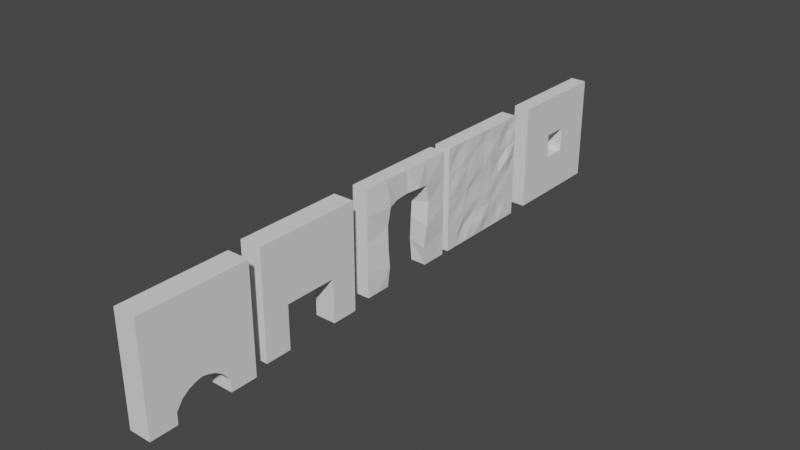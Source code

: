 # Source: Walls.blend  (saved by Blender 2.92.15; exported with 4.5.12 LTS)
import bpy
from mathutils import Matrix  # noqa: F401  (used for matrix-valued properties, if any)

bpy.ops.wm.read_factory_settings(use_empty=True)
scene = bpy.context.scene
scene.name = 'Scene'

# ---- collections
col_collection = bpy.data.collections.new('Collection'); scene.collection.children.link(col_collection)

# ---- world
world_world = bpy.data.worlds.new('World'); scene.world = world_world
world_world.use_nodes = True; world_world.node_tree.nodes.clear()
_N = world_world.node_tree.nodes; _L = world_world.node_tree.links
n0 = _N.new('ShaderNodeOutputWorld'); n0.name = 'World Output'; n0.location = (300, 300)
n1 = _N.new('ShaderNodeBackground'); n1.name = 'Background'; n1.location = (10, 300)
n1.inputs[0].default_value = (0.05088, 0.05088, 0.05088, 1.0)
_L.new(n1.outputs[0], n0.inputs[0])
n0.is_active_output = True
world_world.color = (0.05088, 0.05088, 0.05088)
world_world.use_sun_shadow = False
world_world.sun_shadow_jitter_overblur = 0.0

# ---- meshes
me_plane = bpy.data.meshes.new('Plane')
me_plane.from_pydata([(0.0, -1.0, 1.0), (0.0, -1.0, -1.0), (0.0, 1.0, 1.0), (0.0, 1.0, -1.0), (0.0, 0.5, -0.1818), (0.0, 0.5, -1.0), (0.0, -0.5, -1.0), (0.0, -0.5, -0.1818), (0.3957, -1.0, 1.0), (0.3957, -1.0, -1.0), (0.3957, 1.0, 1.0), (0.3957, 1.0, -1.0), (0.3957, 0.5, -0.1818), (0.3957, 0.5, -1.0), (0.3957, -0.5, -1.0), (0.3957, -0.5, -0.1818)], [], [(2, 3, 5, 4, 7, 6, 1, 0), (10, 8, 9, 14, 15, 12, 13, 11), (3, 11, 13, 5), (0, 8, 10, 2), (4, 12, 15, 7), (5, 13, 12, 4), (2, 10, 11, 3), (1, 9, 8, 0), (6, 14, 9, 1), (7, 15, 14, 6)])
_uv = me_plane.uv_layers.new(name='UVMap')
_uv.uv.foreach_set('vector', [0.0, 0.0, 0.0, 0.0, 0.0, 0.0, 0.0, 0.0, 0.0, 0.0, 0.0, 0.0, 0.0, 0.0, 0.0, 0.0, 0.0, 0.0, 0.0, 0.0, 0.0, 0.0, 0.0, 0.0, 0.0, 0.0, 0.0, 0.0, 0.0, 0.0, 0.0, 0.0, 0.0, 0.0, 0.0, 0.0, 0.0, 0.0, 0.0, 0.0, 0.0, 0.0, 0.0, 0.0, 0.0, 0.0, 0.0, 0.0, 0.0, 0.0, 0.0, 0.0, 0.0, 0.0, 0.0, 0.0, 0.0, 0.0, 0.0, 0.0, 0.0, 0.0, 0.0, 0.0, 0.0, 0.0, 0.0, 0.0, 0.0, 0.0, 0.0, 0.0, 0.0, 0.0, 0.0, 0.0, 0.0, 0.0, 0.0, 0.0, 0.0, 0.0, 0.0, 0.0, 0.0, 0.0, 0.0, 0.0, 0.0, 0.0, 0.0, 0.0, 0.0, 0.0, 0.0, 0.0])
me_plane.use_remesh_fix_poles = True
me_plane.use_remesh_preserve_attributes = False
me_plane.use_mirror_vertex_groups = False
me_plane.update()
me_plane_001 = bpy.data.meshes.new('Plane.001')
me_plane_001.from_pydata([(0.0, -1.0, 1.0), (0.0, -1.0, -1.0), (0.0, 1.0, 1.0), (0.0, 1.0, -1.0), (0.0, 0.5, -0.7846), (0.0, 0.5, -1.0), (0.0, -0.5, -1.0), (0.0, -0.5, -0.7846), (0.0, 0.0, -0.4475), (0.0, -0.25, -0.5254), (0.0, 0.25, -0.5254), (0.0, -0.375, -0.6137), (0.0, 0.125, -0.4739), (0.0, -0.125, -0.4739), (0.0, 0.375, -0.6137), (0.4203, -1.0, 1.0), (0.4203, -1.0, -1.0), (0.4203, 1.0, 1.0), (0.4203, 1.0, -1.0), (0.4203, 0.5, -0.7846), (0.4203, 0.5, -1.0), (0.4203, -0.5, -1.0), (0.4203, -0.5, -0.7846), (0.4203, 0.0, -0.4475), (0.4203, -0.25, -0.5254), (0.4203, 0.25, -0.5254), (0.4203, -0.375, -0.6137), (0.4203, 0.125, -0.4739), (0.4203, -0.125, -0.4739), (0.4203, 0.375, -0.6137)], [], [(2, 3, 5, 4, 14, 10, 12, 8, 13, 9, 11, 7, 6, 1, 0), (17, 15, 16, 21, 22, 26, 24, 28, 23, 27, 25, 29, 19, 20, 18), (6, 21, 16, 1), (4, 19, 29, 14), (11, 26, 22, 7), (0, 15, 17, 2), (12, 27, 23, 8), (1, 16, 15, 0), (13, 28, 24, 9), (3, 18, 20, 5), (14, 29, 25, 10), (2, 17, 18, 3), (9, 24, 26, 11), (7, 22, 21, 6), (10, 25, 27, 12), (5, 20, 19, 4), (8, 23, 28, 13)])
_uv = me_plane_001.uv_layers.new(name='UVMap')
_uv.uv.foreach_set('vector', [0.0, 0.0, 0.0, 0.0, 0.0, 0.0, 0.0, 0.0, 0.0, 0.0, 0.0, 0.0, 0.0, 0.0, 0.0, 0.0, 0.0, 0.0, 0.0, 0.0, 0.0, 0.0, 0.0, 0.0, 0.0, 0.0, 0.0, 0.0, 0.0, 0.0, 0.0, 0.0, 0.0, 0.0, 0.0, 0.0, 0.0, 0.0, 0.0, 0.0, 0.0, 0.0, 0.0, 0.0, 0.0, 0.0, 0.0, 0.0, 0.0, 0.0, 0.0, 0.0, 0.0, 0.0, 0.0, 0.0, 0.0, 0.0, 0.0, 0.0, 0.0, 0.0, 0.0, 0.0, 0.0, 0.0, 0.0, 0.0, 0.0, 0.0, 0.0, 0.0, 0.0, 0.0, 0.0, 0.0, 0.0, 0.0, 0.0, 0.0, 0.0, 0.0, 0.0, 0.0, 0.0, 0.0, 0.0, 0.0, 0.0, 0.0, 0.0, 0.0, 0.0, 0.0, 0.0, 0.0, 0.0, 0.0, 0.0, 0.0, 0.0, 0.0, 0.0, 0.0, 0.0, 0.0, 0.0, 0.0, 0.0, 0.0, 0.0, 0.0, 0.0, 0.0, 0.0, 0.0, 0.0, 0.0, 0.0, 0.0, 0.0, 0.0, 0.0, 0.0, 0.0, 0.0, 0.0, 0.0, 0.0, 0.0, 0.0, 0.0, 0.0, 0.0, 0.0, 0.0, 0.0, 0.0, 0.0, 0.0, 0.0, 0.0, 0.0, 0.0, 0.0, 0.0, 0.0, 0.0, 0.0, 0.0, 0.0, 0.0, 0.0, 0.0, 0.0, 0.0, 0.0, 0.0, 0.0, 0.0, 0.0, 0.0, 0.0, 0.0, 0.0, 0.0, 0.0, 0.0, 0.0, 0.0, 0.0, 0.0, 0.0, 0.0, 0.0, 0.0, 0.0, 0.0, 0.0, 0.0])
me_plane_001.use_remesh_fix_poles = True
me_plane_001.use_remesh_preserve_attributes = False
me_plane_001.use_mirror_vertex_groups = False
me_plane_001.update()
me_plane_002 = bpy.data.meshes.new('Plane.002')
me_plane_002.from_pydata([(0.0, -1.0, 1.0), (0.0, -1.0, -1.0), (0.0, 1.0, 1.0), (0.0, 1.0, -1.0), (-0.03758, 0.5, 0.5455), (0.0, 0.5, -1.0), (0.0, -0.5, -1.0), (-0.03345, -0.5, 0.5455), (0.302, -1.0, 1.0), (0.302, -1.0, -1.0), (0.302, 1.0, 1.0), (0.302, 1.0, -1.0), (0.3275, 0.5, 0.5455), (0.302, 0.5, -1.0), (0.302, -0.5, -1.0), (0.3496, -0.4716, 0.5089), (0.302, 0.0, 1.0), (0.302, -1.0, 0.0), (0.302, 0.75, -1.0), (0.302, 1.0, 0.0), (0.3394, -0.5238, -0.2272), (0.3375, 0.5, -0.2272), (0.302, -0.75, -1.0), (0.302, 0.0, 0.5698), (0.302, -0.5, 1.0), (0.302, -1.0, -0.5), (0.302, 0.875, -1.0), (0.302, 1.0, 0.5), (0.3092, -0.5, 0.1592), (0.3109, 0.4611, -0.6567), (0.302, -0.625, -1.0), (0.302, -0.25, 0.5455), (0.302, 0.5, 1.0), (0.302, -1.0, 0.5), (0.302, 0.625, -1.0), (0.302, 1.0, -0.5), (0.3473, -0.5, -0.6136), (0.302, 0.579, 0.2164), (0.302, -0.875, -1.0), (0.3532, 0.2634, 0.583), (0.0, 0.0, 1.0), (0.0, -1.0, 0.0), (0.0, 0.75, -1.0), (0.0, 1.0, 0.0), (-0.05108, -0.5, -0.2272), (-0.01804, 0.5, -0.143), (0.0, -0.75, -1.0), (0.0, 0.0, 0.5455), (0.0, -0.5, 1.0), (0.0, -1.0, -0.5), (0.0, 0.875, -1.0), (0.0, 1.0, 0.5), (0.0, -0.5, 0.1592), (-0.03607, 0.5, -0.5864), (0.0, -0.625, -1.0), (0.0, -0.25, 0.5257), (0.0, 0.5, 1.0), (0.0, -1.0, 0.5), (0.0, 0.625, -1.0), (0.0, 1.0, -0.5), (0.0, -0.5505, -0.646), (0.0, 0.5, 0.1592), (0.0, -0.875, -1.0), (0.0, 0.25, 0.5757)], [], [(57, 7, 52), (15, 31, 24), (23, 55, 47), (12, 4, 61), (35, 11, 3), (33, 8, 0), (38, 9, 1), (36, 14, 6), (34, 13, 5), (32, 10, 2), (27, 10, 12), (10, 32, 12), (16, 24, 31), (24, 8, 15), (39, 32, 16), (12, 32, 39), (11, 35, 26), (35, 19, 21), (26, 35, 18), (33, 17, 28), (17, 25, 20), (20, 25, 36), (19, 27, 37), (35, 21, 29), (34, 18, 29), (18, 35, 29), (21, 19, 37), (8, 33, 15), (25, 9, 38), (22, 30, 36), (30, 14, 36), (25, 38, 22), (29, 13, 34), (12, 37, 27), (17, 20, 28), (25, 22, 36), (28, 15, 33), (23, 39, 16), (16, 31, 23), (56, 2, 4), (2, 51, 4), (43, 59, 45), (59, 3, 50), (61, 51, 43), (4, 51, 61), (0, 48, 7), (48, 40, 55), (0, 7, 57), (50, 42, 59), (42, 58, 53), (42, 53, 59), (7, 48, 55), (58, 5, 53), (45, 61, 43), (45, 59, 53), (40, 56, 63), (1, 49, 62), (49, 41, 44), (62, 49, 46), (63, 47, 40), (47, 55, 40), (56, 4, 63), (41, 57, 52), (49, 44, 60), (54, 46, 60), (46, 49, 60), (44, 41, 52), (60, 6, 54), (63, 4, 12), (12, 39, 63), (39, 23, 47), (63, 39, 47), (31, 15, 55), (15, 7, 55), (23, 31, 55), (53, 5, 13), (29, 21, 53), (21, 37, 45), (53, 21, 45), (53, 13, 29), (61, 45, 37), (37, 12, 61), (51, 2, 10), (27, 19, 43), (19, 35, 43), (51, 10, 27), (3, 59, 35), (59, 43, 35), (43, 51, 27), (49, 1, 9), (25, 17, 41), (17, 33, 41), (49, 9, 25), (0, 57, 33), (57, 41, 33), (41, 49, 25), (54, 6, 14), (30, 22, 46), (22, 38, 46), (54, 14, 30), (1, 62, 38), (62, 46, 38), (46, 54, 30), (52, 7, 15), (28, 20, 44), (20, 36, 44), (52, 15, 28), (6, 60, 36), (60, 44, 36), (44, 52, 28), (50, 3, 11), (26, 18, 42), (18, 34, 42), (50, 11, 26), (5, 58, 34), (58, 42, 34), (42, 50, 26), (48, 0, 8), (24, 16, 40), (16, 32, 40), (48, 8, 24), (2, 56, 32), (56, 40, 32), (40, 48, 24)])
_uv = me_plane_002.uv_layers.new(name='UVMap')
_uv.uv.foreach_set('vector', [0.0, 0.0, 0.0, 0.0, 0.0, 0.0, 0.0, 0.0, 0.0, 0.0, 0.0, 0.0, 0.0, 0.0, 0.0, 0.0, 0.0, 0.0, 0.0, 0.0, 0.0, 0.0, 0.0, 0.0, 0.0, 0.0, 0.0, 0.0, 0.0, 0.0, 0.0, 0.0, 0.0, 0.0, 0.0, 0.0, 0.0, 0.0, 0.0, 0.0, 0.0, 0.0, 0.0, 0.0, 0.0, 0.0, 0.0, 0.0, 0.0, 0.0, 0.0, 0.0, 0.0, 0.0, 0.0, 0.0, 0.0, 0.0, 0.0, 0.0, 0.0, 0.0, 0.0, 0.0, 0.0, 0.0, 0.0, 0.0, 0.0, 0.0, 0.0, 0.0, 0.0, 0.0, 0.0, 0.0, 0.0, 0.0, 0.0, 0.0, 0.0, 0.0, 0.0, 0.0, 0.0, 0.0, 0.0, 0.0, 0.0, 0.0, 0.0, 0.0, 0.0, 0.0, 0.0, 0.0, 0.0, 0.0, 0.0, 0.0, 0.0, 0.0, 0.0, 0.0, 0.0, 0.0, 0.0, 0.0, 0.0, 0.0, 0.0, 0.0, 0.0, 0.0, 0.0, 0.0, 0.0, 0.0, 0.0, 0.0, 0.0, 0.0, 0.0, 0.0, 0.0, 0.0, 0.0, 0.0, 0.0, 0.0, 0.0, 0.0, 0.0, 0.0, 0.0, 0.0, 0.0, 0.0, 0.0, 0.0, 0.0, 0.0, 0.0, 0.0, 0.0, 0.0, 0.0, 0.0, 0.0, 0.0, 0.0, 0.0, 0.0, 0.0, 0.0, 0.0, 0.0, 0.0, 0.0, 0.0, 0.0, 0.0, 0.0, 0.0, 0.0, 0.0, 0.0, 0.0, 0.0, 0.0, 0.0, 0.0, 0.0, 0.0, 0.0, 0.0, 0.0, 0.0, 0.0, 0.0, 0.0, 0.0, 0.0, 0.0, 0.0, 0.0, 0.0, 0.0, 0.0, 0.0, 0.0, 0.0, 0.0, 0.0, 0.0, 0.0, 0.0, 0.0, 0.0, 0.0, 0.0, 0.0, 0.0, 0.0, 0.0, 0.0, 0.0, 0.0, 0.0, 0.0, 0.0, 0.0, 0.0, 0.0, 0.0, 0.0, 0.0, 0.0, 0.0, 0.0, 0.0, 0.0, 0.0, 0.0, 0.0, 0.0, 0.0, 0.0, 0.0, 0.0, 0.0, 0.0, 0.0, 0.0, 0.0, 0.0, 0.0, 0.0, 0.0, 0.0, 0.0, 0.0, 0.0, 0.0, 0.0, 0.0, 0.0, 0.0, 0.0, 0.0, 0.0, 0.0, 0.0, 0.0, 0.0, 0.0, 0.0, 0.0, 0.0, 0.0, 0.0, 0.0, 0.0, 0.0, 0.0, 0.0, 0.0, 0.0, 0.0, 0.0, 0.0, 0.0, 0.0, 0.0, 0.0, 0.0, 0.0, 0.0, 0.0, 0.0, 0.0, 0.0, 0.0, 0.0, 0.0, 0.0, 0.0, 0.0, 0.0, 0.0, 0.0, 0.0, 0.0, 0.0, 0.0, 0.0, 0.0, 0.0, 0.0, 0.0, 0.0, 0.0, 0.0, 0.0, 0.0, 0.0, 0.0, 0.0, 0.0, 0.0, 0.0, 0.0, 0.0, 0.0, 0.0, 0.0, 0.0, 0.0, 0.0, 0.0, 0.0, 0.0, 0.0, 0.0, 0.0, 0.0, 0.0, 0.0, 0.0, 0.0, 0.0, 0.0, 0.0, 0.0, 0.0, 0.0, 0.0, 0.0, 0.0, 0.0, 0.0, 0.0, 0.0, 0.0, 0.0, 0.0, 0.0, 0.0, 0.0, 0.0, 0.0, 0.0, 0.0, 0.0, 0.0, 0.0, 0.0, 0.0, 0.0, 0.0, 0.0, 0.0, 0.0, 0.0, 0.0, 0.0, 0.0, 0.0, 0.0, 0.0, 0.0, 0.0, 0.0, 0.0, 0.0, 0.0, 0.0, 0.0, 0.0, 0.0, 0.0, 0.0, 0.0, 0.0, 0.0, 0.0, 0.0, 0.0, 0.0, 0.0, 0.0, 0.0, 0.0, 0.0, 0.0, 0.0, 0.0, 0.0, 0.0, 0.0, 0.0, 0.0, 0.0, 0.0, 0.0, 0.0, 0.0, 0.0, 0.0, 0.0, 0.0, 0.0, 0.0, 0.0, 0.0, 0.0, 0.0, 0.0, 0.0, 0.0, 0.0, 0.0, 0.0, 0.0, 0.0, 0.0, 0.0, 0.0, 0.0, 0.0, 0.0, 0.0, 0.0, 0.0, 0.0, 0.0, 0.0, 0.0, 0.0, 0.0, 0.0, 0.0, 0.0, 0.0, 0.0, 0.0, 0.0, 0.0, 0.0, 0.0, 0.0, 0.0, 0.0, 0.0, 0.0, 0.0, 0.0, 0.0, 0.0, 0.0, 0.0, 0.0, 0.0, 0.0, 0.0, 0.0, 0.0, 0.0, 0.0, 0.0, 0.0, 0.0, 0.0, 0.0, 0.0, 0.0, 0.0, 0.0, 0.0, 0.0, 0.0, 0.0, 0.0, 0.0, 0.0, 0.0, 0.0, 0.0, 0.0, 0.0, 0.0, 0.0, 0.0, 0.0, 0.0, 0.0, 0.0, 0.0, 0.0, 0.0, 0.0, 0.0, 0.0, 0.0, 0.0, 0.0, 0.0, 0.0, 0.0, 0.0, 0.0, 0.0, 0.0, 0.0, 0.0, 0.0, 0.0, 0.0, 0.0, 0.0, 0.0, 0.0, 0.0, 0.0, 0.0, 0.0, 0.0, 0.0, 0.0, 0.0, 0.0, 0.0, 0.0, 0.0, 0.0, 0.0, 0.0, 0.0, 0.0, 0.0, 0.0, 0.0, 0.0, 0.0, 0.0, 0.0, 0.0, 0.0, 0.0, 0.0, 0.0, 0.0, 0.0, 0.0, 0.0, 0.0, 0.0, 0.0, 0.0, 0.0, 0.0, 0.0, 0.0, 0.0, 0.0, 0.0, 0.0, 0.0, 0.0, 0.0, 0.0, 0.0, 0.0, 0.0, 0.0, 0.0, 0.0, 0.0, 0.0, 0.0, 0.0, 0.0, 0.0, 0.0, 0.0, 0.0, 0.0, 0.0, 0.0, 0.0, 0.0, 0.0, 0.0, 0.0, 0.0, 0.0, 0.0, 0.0, 0.0, 0.0, 0.0, 0.0, 0.0, 0.0, 0.0, 0.0, 0.0, 0.0, 0.0, 0.0, 0.0, 0.0, 0.0, 0.0, 0.0, 0.0, 0.0, 0.0, 0.0, 0.0, 0.0, 0.0, 0.0, 0.0, 0.0, 0.0, 0.0, 0.0, 0.0, 0.0, 0.0, 0.0, 0.0, 0.0, 0.0, 0.0, 0.0, 0.0, 0.0, 0.0, 0.0, 0.0, 0.0, 0.0, 0.0, 0.0, 0.0, 0.0, 0.0, 0.0, 0.0, 0.0, 0.0, 0.0, 0.0, 0.0, 0.0, 0.0, 0.0, 0.0, 0.0, 0.0, 0.0, 0.0, 0.0, 0.0, 0.0, 0.0, 0.0, 0.0, 0.0, 0.0, 0.0, 0.0, 0.0, 0.0, 0.0, 0.0, 0.0, 0.0, 0.0, 0.0, 0.0, 0.0, 0.0, 0.0, 0.0, 0.0, 0.0, 0.0, 0.0, 0.0, 0.0, 0.0, 0.0, 0.0, 0.0, 0.0, 0.0, 0.0, 0.0, 0.0, 0.0, 0.0, 0.0, 0.0, 0.0, 0.0, 0.0, 0.0, 0.0, 0.0, 0.0, 0.0, 0.0, 0.0, 0.0, 0.0, 0.0, 0.0, 0.0, 0.0, 0.0, 0.0, 0.0, 0.0, 0.0, 0.0, 0.0, 0.0, 0.0, 0.0, 0.0, 0.0, 0.0, 0.0, 0.0, 0.0, 0.0, 0.0, 0.0, 0.0, 0.0, 0.0])
me_plane_002.use_remesh_fix_poles = True
me_plane_002.use_remesh_preserve_attributes = False
me_plane_002.use_mirror_vertex_groups = False
me_plane_002.update()
me_plane_003 = bpy.data.meshes.new('Plane.003')
me_plane_003.from_pydata([(-0.006458, 0.9996, -0.9994), (-0.006458, 0.9996, 1.001), (-0.006458, -1.0, -0.9994), (-0.006458, -1.0, 1.001), (0.302, -1.0, 1.0), (0.302, -1.0, -1.0), (0.302, 1.0, 1.0), (0.302, 1.0, -1.0), (0.302, 0.0, 1.0), (0.302, -1.0, 0.0), (0.302, 0.0, -1.0), (0.302, 1.0, 0.0), (0.2943, -0.007342, 0.02178), (0.302, -0.5, 1.0), (0.302, -1.0, -0.5), (0.302, -0.5, -1.0), (0.302, 1.0, 0.5), (0.302, 0.5, 1.0), (0.302, -1.0, 0.5), (0.302, 0.5, -1.0), (0.302, 1.0, -0.5), (0.302, 0.5, 0.0), (0.302, -0.4998, 0.02661), (0.302, 0.0283, 0.4591), (0.302, 0.04667, -0.4905), (0.302, -0.5303, -0.4904), (0.3013, -0.4562, 0.5), (0.302, 0.5, 0.5), (0.302, 0.491, -0.4428), (0.302, -0.75, 1.0), (0.302, -1.0, -0.75), (0.302, -0.75, -1.0), (0.302, 1.0, 0.75), (0.302, 0.25, 1.0), (0.302, -1.0, 0.25), (0.302, 0.25, -1.0), (0.302, 1.0, -0.25), (0.2962, 0.7707, -0.0463), (0.286, -0.3417, 0.02235), (0.2875, 0.02681, 0.7917), (0.302, 0.0, -0.25), (0.302, -0.25, 1.0), (0.302, -1.0, -0.25), (0.302, -0.25, -1.0), (0.302, 1.0, 0.25), (0.302, 0.75, 1.0), (0.302, -1.0, 0.75), (0.302, 0.75, -1.0), (0.302, 1.0, -0.75), (0.302, 0.2361, -0.02672), (0.302, -0.687, -0.02266), (0.302, 0.0, 0.25), (0.3323, 0.0, -0.75), (0.286, -0.25, -0.5), (0.302, -0.7911, -0.521), (0.302, -0.5, -0.2554), (0.2689, -0.519, -0.7053), (0.3103, -0.25, 0.5), (0.302, -0.7125, 0.5217), (0.3103, -0.5, 0.6844), (0.302, -0.5, 0.25), (0.302, 0.7665, 0.4601), (0.3138, 0.2402, 0.54), (0.302, 0.5301, 0.7839), (0.286, 0.5023, 0.2192), (0.302, 0.719, -0.5248), (0.302, 0.25, -0.5), (0.291, 0.5, -0.25), (0.286, 0.511, -0.7444), (0.302, 0.2849, -0.7232), (0.3103, 0.2662, -0.2375), (0.302, 0.7604, -0.273), (0.3047, 0.25, 0.25), (0.302, 0.25, 0.75), (0.2741, 0.75, 0.75), (0.3199, -0.7766, 0.2293), (0.2848, -0.7757, 0.7713), (0.302, -0.25, 0.75), (0.302, -0.721, -0.7564), (0.2906, -0.75, -0.25), (0.302, -0.2138, -0.2729), (0.302, -0.2762, -0.7359), (0.3126, -0.2043, 0.2914), (0.343, 0.75, 0.25), (0.302, 0.7394, -0.7133), (-0.006458, -0.0003859, 1.001), (-0.006458, -1.0, 0.0005817), (-0.006458, -0.0003859, -0.9994), (-0.006458, 0.9996, 0.0005817), (-0.01411, -0.007728, 0.02236), (-0.006458, -0.5004, 1.001), (-0.006458, -1.0, -0.4994), (-0.006458, -0.5004, -0.9994), (-0.006458, 0.9996, 0.5006), (-0.006458, 0.4996, 1.001), (-0.006458, -1.0, 0.5006), (-0.006458, 0.4996, -0.9994), (-0.006458, 0.9996, -0.4994), (-0.006458, 0.4996, 0.0005817), (-0.006458, -0.5002, 0.02719), (-0.006458, 0.02791, 0.4597), (-0.006458, 0.04628, -0.4899), (-0.006458, -0.5307, -0.4898), (-0.00714, -0.4565, 0.5006), (-0.006458, 0.4996, 0.5006), (-0.006458, 0.4907, -0.4422), (-0.006458, -0.7504, 1.001), (-0.006458, -1.0, -0.7494), (-0.006458, -0.7504, -0.9994), (-0.006458, 0.9996, 0.7506), (-0.006458, 0.2496, 1.001), (-0.006458, -1.0, 0.2506), (-0.006458, 0.2496, -0.9994), (-0.006458, 0.9996, -0.2494), (-0.04931, 0.7704, -0.04572), (-0.02248, -0.3421, 0.02294), (-0.0209, 0.02643, 0.7923), (-0.006458, -0.0003859, -0.2494), (-0.006458, -0.2504, 1.001), (-0.006458, -1.0, -0.2494), (-0.006458, -0.2504, -0.9994), (-0.006458, 0.9996, 0.2506), (-0.006458, 0.7496, 1.001), (-0.006458, -1.0, 0.7506), (-0.006458, 0.7496, -0.9994), (-0.006458, 0.9996, -0.7494), (-0.006458, 0.2357, -0.02614), (-0.006458, -0.6873, -0.02208), (-0.006458, -0.0003859, 0.2506), (0.02388, -0.0003859, -0.7494), (-0.02248, -0.2504, -0.4994), (-0.006458, -0.7915, -0.5204), (-0.006458, -0.5004, -0.2548), (-0.03959, -0.5194, -0.7047), (0.00184, -0.2504, 0.5006), (-0.006458, -0.7128, 0.5223), (0.00184, -0.5004, 0.685), (-0.006458, -0.5004, 0.2506), (-0.006458, 0.7661, 0.4606), (0.005359, 0.2398, 0.5406), (-0.006458, 0.5297, 0.7845), (-0.0224, 0.5019, 0.2198), (-0.006458, 0.8162, -0.4748), (-0.006458, 0.2496, -0.4994), (-0.01748, 0.4996, -0.2494), (-0.02248, 0.5106, -0.7438), (-0.006458, 0.2845, -0.7227), (0.00184, 0.2658, -0.2369), (-0.006458, 0.76, -0.2724), (-0.003785, 0.2496, 0.2506), (-0.006458, 0.2496, 0.7506), (-0.03432, 0.7496, 0.7506), (0.0115, -0.777, 0.2299), (-0.02369, -0.7761, 0.7719), (-0.006458, -0.2504, 0.7506), (-0.006458, -0.7214, -0.7559), (-0.01782, -0.7504, -0.2494), (-0.006458, -0.2142, -0.2723), (-0.006458, -0.2766, -0.7354), (0.004149, -0.2047, 0.292), (-0.006458, 0.7496, 0.2506), (-0.006458, 0.739, -0.7127)], [], [(47, 48, 84), (130, 157, 117), (151, 122, 1), (129, 101, 143), (86, 111, 152), (127, 152, 137), (37, 44, 83), (38, 51, 82), (43, 52, 81), (53, 40, 80), (54, 55, 79), (31, 56, 78), (57, 39, 77), (58, 59, 76), (50, 60, 75), (61, 32, 74), (62, 63, 73), (49, 64, 72), (65, 36, 71), (66, 67, 70), (35, 68, 69), (69, 28, 66), (52, 66, 24), (10, 69, 52), (70, 21, 49), (40, 49, 12), (24, 70, 40), (71, 11, 37), (67, 37, 21), (28, 71, 67), (72, 27, 62), (51, 62, 23), (12, 72, 51), (73, 17, 33), (39, 33, 8), (23, 73, 39), (74, 6, 45), (63, 45, 17), (27, 74, 63), (75, 26, 58), (34, 58, 18), (9, 75, 34), (76, 13, 29), (46, 29, 4), (18, 76, 46), (77, 8, 41), (59, 41, 13), (26, 77, 59), (78, 25, 54), (30, 54, 14), (5, 78, 30), (79, 22, 50), (42, 50, 9), (14, 79, 42), (80, 12, 38), (55, 38, 22), (25, 80, 55), (81, 24, 53), (56, 53, 25), (15, 81, 56), (82, 23, 57), (60, 57, 26), (22, 82, 60), (83, 16, 61), (64, 61, 27), (21, 83, 64), (84, 20, 65), (68, 65, 28), (19, 84, 68), (47, 7, 48), (146, 143, 105), (143, 147, 144), (126, 149, 141), (139, 150, 140), (142, 148, 113), (108, 155, 133), (131, 156, 132), (120, 158, 129), (111, 95, 135), (144, 98, 114), (101, 117, 147), (117, 89, 126), (148, 114, 88), (104, 140, 151), (140, 94, 122), (100, 116, 150), (105, 144, 148), (149, 139, 104), (134, 154, 116), (114, 160, 121), (124, 161, 125), (115, 159, 128), (147, 126, 98), (87, 129, 146), (128, 100, 139), (153, 106, 90), (152, 135, 103), (150, 110, 94), (89, 128, 149), (116, 85, 110), (112, 146, 145), (138, 151, 109), (135, 153, 136), (37, 11, 44), (38, 12, 51), (43, 10, 52), (53, 24, 40), (54, 25, 55), (31, 15, 56), (57, 23, 39), (58, 26, 59), (50, 22, 60), (61, 16, 32), (62, 27, 63), (49, 21, 64), (65, 20, 36), (66, 28, 67), (35, 19, 68), (69, 68, 28), (52, 69, 66), (10, 35, 69), (70, 67, 21), (40, 70, 49), (24, 66, 70), (71, 36, 11), (67, 71, 37), (28, 65, 71), (72, 64, 27), (51, 72, 62), (12, 49, 72), (73, 63, 17), (39, 73, 33), (23, 62, 73), (74, 32, 6), (63, 74, 45), (27, 61, 74), (75, 60, 26), (34, 75, 58), (9, 50, 75), (76, 59, 13), (46, 76, 29), (18, 58, 76), (77, 39, 8), (59, 77, 41), (26, 57, 77), (78, 56, 25), (30, 78, 54), (5, 31, 78), (79, 55, 22), (42, 79, 50), (14, 54, 79), (80, 40, 12), (55, 80, 38), (25, 53, 80), (81, 52, 24), (56, 81, 53), (15, 43, 81), (82, 51, 23), (60, 82, 57), (22, 38, 82), (83, 44, 16), (64, 83, 61), (21, 37, 83), (84, 48, 20), (68, 84, 65), (19, 47, 84), (123, 3, 106), (95, 123, 153), (154, 118, 85), (136, 90, 118), (103, 136, 154), (155, 131, 102), (107, 91, 131), (2, 107, 155), (156, 127, 99), (119, 86, 127), (91, 119, 156), (157, 115, 89), (132, 99, 115), (102, 132, 157), (158, 130, 101), (133, 102, 130), (92, 133, 158), (159, 134, 100), (137, 103, 134), (99, 137, 159), (160, 138, 93), (141, 104, 138), (98, 141, 160), (161, 142, 97), (145, 105, 142), (96, 145, 161), (124, 125, 0), (114, 121, 88), (115, 128, 89), (120, 129, 87), (130, 117, 101), (131, 132, 102), (108, 133, 92), (134, 116, 100), (135, 136, 103), (127, 137, 99), (138, 109, 93), (139, 140, 104), (126, 141, 98), (142, 113, 97), (143, 144, 105), (112, 145, 96), (146, 105, 145), (129, 143, 146), (87, 146, 112), (147, 98, 144), (117, 126, 147), (101, 147, 143), (148, 88, 113), (144, 114, 148), (105, 148, 142), (149, 104, 141), (128, 139, 149), (89, 149, 126), (150, 94, 140), (116, 110, 150), (100, 150, 139), (151, 1, 109), (140, 122, 151), (104, 151, 138), (152, 103, 137), (111, 135, 152), (86, 152, 127), (153, 90, 136), (123, 106, 153), (95, 153, 135), (154, 85, 116), (136, 118, 154), (103, 154, 134), (155, 102, 133), (107, 131, 155), (2, 155, 108), (156, 99, 132), (119, 127, 156), (91, 156, 131), (157, 89, 117), (132, 115, 157), (102, 157, 130), (158, 101, 129), (133, 130, 158), (92, 158, 120), (159, 100, 128), (137, 134, 159), (99, 159, 115), (160, 93, 121), (141, 138, 160), (98, 160, 114), (161, 97, 125), (145, 142, 161), (96, 161, 124), (43, 120, 87, 10), (15, 92, 120, 43), (14, 91, 107, 30), (11, 88, 121, 44), (44, 121, 93, 16), (31, 108, 92, 15), (6, 1, 122, 45), (45, 122, 94, 17), (16, 93, 109, 32), (4, 3, 123, 46), (46, 123, 95, 18), (17, 94, 110, 33), (33, 110, 85, 8), (47, 124, 0, 7), (19, 96, 124, 47), (18, 95, 111, 34), (34, 111, 86, 9), (7, 0, 125, 48), (48, 125, 97, 20), (35, 112, 96, 19), (10, 87, 112, 35), (20, 97, 113, 36), (36, 113, 88, 11), (29, 106, 3, 4), (30, 107, 2, 5), (5, 2, 108, 31), (32, 109, 1, 6), (8, 85, 118, 41), (41, 118, 90, 13), (9, 86, 119, 42), (42, 119, 91, 14), (13, 90, 106, 29)])
_uv = me_plane_003.uv_layers.new(name='UVMap')
_uv.uv.foreach_set('vector', [0.0, 0.0, 0.0, 0.0, 0.0, 0.0, 0.0, 0.0, 0.0, 0.0, 0.0, 0.0, 0.0, 0.0, 0.0, 0.0, 0.0, 0.0, 0.0, 0.0, 0.0, 0.0, 0.0, 0.0, 0.0, 0.0, 0.0, 0.0, 0.0, 0.0, 0.0, 0.0, 0.0, 0.0, 0.0, 0.0, 0.0, 0.0, 0.0, 0.0, 0.0, 0.0, 0.0, 0.0, 0.0, 0.0, 0.0, 0.0, 0.0, 0.0, 0.0, 0.0, 0.0, 0.0, 0.0, 0.0, 0.0, 0.0, 0.0, 0.0, 0.0, 0.0, 0.0, 0.0, 0.0, 0.0, 0.0, 0.0, 0.0, 0.0, 0.0, 0.0, 0.0, 0.0, 0.0, 0.0, 0.0, 0.0, 0.0, 0.0, 0.0, 0.0, 0.0, 0.0, 0.0, 0.0, 0.0, 0.0, 0.0, 0.0, 0.0, 0.0, 0.0, 0.0, 0.0, 0.0, 0.0, 0.0, 0.0, 0.0, 0.0, 0.0, 0.0, 0.0, 0.0, 0.0, 0.0, 0.0, 0.0, 0.0, 0.0, 0.0, 0.0, 0.0, 0.0, 0.0, 0.0, 0.0, 0.0, 0.0, 0.0, 0.0, 0.0, 0.0, 0.0, 0.0, 0.0, 0.0, 0.0, 0.0, 0.0, 0.0, 0.0, 0.0, 0.0, 0.0, 0.0, 0.0, 0.0, 0.0, 0.0, 0.0, 0.0, 0.0, 0.0, 0.0, 0.0, 0.0, 0.0, 0.0, 0.0, 0.0, 0.0, 0.0, 0.0, 0.0, 0.0, 0.0, 0.0, 0.0, 0.0, 0.0, 0.0, 0.0, 0.0, 0.0, 0.0, 0.0, 0.0, 0.0, 0.0, 0.0, 0.0, 0.0, 0.0, 0.0, 0.0, 0.0, 0.0, 0.0, 0.0, 0.0, 0.0, 0.0, 0.0, 0.0, 0.0, 0.0, 0.0, 0.0, 0.0, 0.0, 0.0, 0.0, 0.0, 0.0, 0.0, 0.0, 0.0, 0.0, 0.0, 0.0, 0.0, 0.0, 0.0, 0.0, 0.0, 0.0, 0.0, 0.0, 0.0, 0.0, 0.0, 0.0, 0.0, 0.0, 0.0, 0.0, 0.0, 0.0, 0.0, 0.0, 0.0, 0.0, 0.0, 0.0, 0.0, 0.0, 0.0, 0.0, 0.0, 0.0, 0.0, 0.0, 0.0, 0.0, 0.0, 0.0, 0.0, 0.0, 0.0, 0.0, 0.0, 0.0, 0.0, 0.0, 0.0, 0.0, 0.0, 0.0, 0.0, 0.0, 0.0, 0.0, 0.0, 0.0, 0.0, 0.0, 0.0, 0.0, 0.0, 0.0, 0.0, 0.0, 0.0, 0.0, 0.0, 0.0, 0.0, 0.0, 0.0, 0.0, 0.0, 0.0, 0.0, 0.0, 0.0, 0.0, 0.0, 0.0, 0.0, 0.0, 0.0, 0.0, 0.0, 0.0, 0.0, 0.0, 0.0, 0.0, 0.0, 0.0, 0.0, 0.0, 0.0, 0.0, 0.0, 0.0, 0.0, 0.0, 0.0, 0.0, 0.0, 0.0, 0.0, 0.0, 0.0, 0.0, 0.0, 0.0, 0.0, 0.0, 0.0, 0.0, 0.0, 0.0, 0.0, 0.0, 0.0, 0.0, 0.0, 0.0, 0.0, 0.0, 0.0, 0.0, 0.0, 0.0, 0.0, 0.0, 0.0, 0.0, 0.0, 0.0, 0.0, 0.0, 0.0, 0.0, 0.0, 0.0, 0.0, 0.0, 0.0, 0.0, 0.0, 0.0, 0.0, 0.0, 0.0, 0.0, 0.0, 0.0, 0.0, 0.0, 0.0, 0.0, 0.0, 0.0, 0.0, 0.0, 0.0, 0.0, 0.0, 0.0, 0.0, 0.0, 0.0, 0.0, 0.0, 0.0, 0.0, 0.0, 0.0, 0.0, 0.0, 0.0, 0.0, 0.0, 0.0, 0.0, 0.0, 0.0, 0.0, 0.0, 0.0, 0.0, 0.0, 0.0, 0.0, 0.0, 0.0, 0.0, 0.0, 0.0, 0.0, 0.0, 0.0, 0.0, 0.0, 0.0, 0.0, 0.0, 0.0, 0.0, 0.0, 0.0, 0.0, 0.0, 0.0, 0.0, 0.0, 0.0, 0.0, 0.0, 0.0, 0.0, 0.0, 0.0, 0.0, 0.0, 0.0, 0.0, 0.0, 0.0, 0.0, 0.0, 0.0, 0.0, 0.0, 0.0, 0.0, 0.0, 0.0, 0.0, 0.0, 0.0, 0.0, 0.0, 0.0, 0.0, 0.0, 0.0, 0.0, 0.0, 0.0, 0.0, 0.0, 0.0, 0.0, 0.0, 0.0, 0.0, 0.0, 0.0, 0.0, 0.0, 0.0, 0.0, 0.0, 0.0, 0.0, 0.0, 0.0, 0.0, 0.0, 0.0, 0.0, 0.0, 0.0, 0.0, 0.0, 0.0, 0.0, 0.0, 0.0, 0.0, 0.0, 0.0, 0.0, 0.0, 0.0, 0.0, 0.0, 0.0, 0.0, 0.0, 0.0, 0.0, 0.0, 0.0, 0.0, 0.0, 0.0, 0.0, 0.0, 0.0, 0.0, 0.0, 0.0, 0.0, 0.0, 0.0, 0.0, 0.0, 0.0, 0.0, 0.0, 0.0, 0.0, 0.0, 0.0, 0.0, 0.0, 0.0, 0.0, 0.0, 0.0, 0.0, 0.0, 0.0, 0.0, 0.0, 0.0, 0.0, 0.0, 0.0, 0.0, 0.0, 0.0, 0.0, 0.0, 0.0, 0.0, 0.0, 0.0, 0.0, 0.0, 0.0, 0.0, 0.0, 0.0, 0.0, 0.0, 0.0, 0.0, 0.0, 0.0, 0.0, 0.0, 0.0, 0.0, 0.0, 0.0, 0.0, 0.0, 0.0, 0.0, 0.0, 0.0, 0.0, 0.0, 0.0, 0.0, 0.0, 0.0, 0.0, 0.0, 0.0, 0.0, 0.0, 0.0, 0.0, 0.0, 0.0, 0.0, 0.0, 0.0, 0.0, 0.0, 0.0, 0.0, 0.0, 0.0, 0.0, 0.0, 0.0, 0.0, 0.0, 0.0, 0.0, 0.0, 0.0, 0.0, 0.0, 0.0, 0.0, 0.0, 0.0, 0.0, 0.0, 0.0, 0.0, 0.0, 0.0, 0.0, 0.0, 0.0, 0.0, 0.0, 0.0, 0.0, 0.0, 0.0, 0.0, 0.0, 0.0, 0.0, 0.0, 0.0, 0.0, 0.0, 0.0, 0.0, 0.0, 0.0, 0.0, 0.0, 0.0, 0.0, 0.0, 0.0, 0.0, 0.0, 0.0, 0.0, 0.0, 0.0, 0.0, 0.0, 0.0, 0.0, 0.0, 0.0, 0.0, 0.0, 0.0, 0.0, 0.0, 0.0, 0.0, 0.0, 0.0, 0.0, 0.0, 0.0, 0.0, 0.0, 0.0, 0.0, 0.0, 0.0, 0.0, 0.0, 0.0, 0.0, 0.0, 0.0, 0.0, 0.0, 0.0, 0.0, 0.0, 0.0, 0.0, 0.0, 0.0, 0.0, 0.0, 0.0, 0.0, 0.0, 0.0, 0.0, 0.0, 0.0, 0.0, 0.0, 0.0, 0.0, 0.0, 0.0, 0.0, 0.0, 0.0, 0.0, 0.0, 0.0, 0.0, 0.0, 0.0, 0.0, 0.0, 0.0, 0.0, 0.0, 0.0, 0.0, 0.0, 0.0, 0.0, 0.0, 0.0, 0.0, 0.0, 0.0, 0.0, 0.0, 0.0, 0.0, 0.0, 0.0, 0.0, 0.0, 0.0, 0.0, 0.0, 0.0, 0.0, 0.0, 0.0, 0.0, 0.0, 0.0, 0.0, 0.0, 0.0, 0.0, 0.0, 0.0, 0.0, 0.0, 0.0, 0.0, 0.0, 0.0, 0.0, 0.0, 0.0, 0.0, 0.0, 0.0, 0.0, 0.0, 0.0, 0.0, 0.0, 0.0, 0.0, 0.0, 0.0, 0.0, 0.0, 0.0, 0.0, 0.0, 0.0, 0.0, 0.0, 0.0, 0.0, 0.0, 0.0, 0.0, 0.0, 0.0, 0.0, 0.0, 0.0, 0.0, 0.0, 0.0, 0.0, 0.0, 0.0, 0.0, 0.0, 0.0, 0.0, 0.0, 0.0, 0.0, 0.0, 0.0, 0.0, 0.0, 0.0, 0.0, 0.0, 0.0, 0.0, 0.0, 0.0, 0.0, 0.0, 0.0, 0.0, 0.0, 0.0, 0.0, 0.0, 0.0, 0.0, 0.0, 0.0, 0.0, 0.0, 0.0, 0.0, 0.0, 0.0, 0.0, 0.0, 0.0, 0.0, 0.0, 0.0, 0.0, 0.0, 0.0, 0.0, 0.0, 0.0, 0.0, 0.0, 0.0, 0.0, 0.0, 0.0, 0.0, 0.0, 0.0, 0.0, 0.0, 0.0, 0.0, 0.0, 0.0, 0.0, 0.0, 0.0, 0.0, 0.0, 0.0, 0.0, 0.0, 0.0, 0.0, 0.0, 0.0, 0.0, 0.0, 0.0, 0.0, 0.0, 0.0, 0.0, 0.0, 0.0, 0.0, 0.0, 0.0, 0.0, 0.0, 0.0, 0.0, 0.0, 0.0, 0.0, 0.0, 0.0, 0.0, 0.0, 0.0, 0.0, 0.0, 0.0, 0.0, 0.0, 0.0, 0.0, 0.0, 0.0, 0.0, 0.0, 0.0, 0.0, 0.0, 0.0, 0.0, 0.0, 0.0, 0.0, 0.0, 0.0, 0.0, 0.0, 0.0, 0.0, 0.0, 0.0, 0.0, 0.0, 0.0, 0.0, 0.0, 0.0, 0.0, 0.0, 0.0, 0.0, 0.0, 0.0, 0.0, 0.0, 0.0, 0.0, 0.0, 0.0, 0.0, 0.0, 0.0, 0.0, 0.0, 0.0, 0.0, 0.0, 0.0, 0.0, 0.0, 0.0, 0.0, 0.0, 0.0, 0.0, 0.0, 0.0, 0.0, 0.0, 0.0, 0.0, 0.0, 0.0, 0.0, 0.0, 0.0, 0.0, 0.0, 0.0, 0.0, 0.0, 0.0, 0.0, 0.0, 0.0, 0.0, 0.0, 0.0, 0.0, 0.0, 0.0, 0.0, 0.0, 0.0, 0.0, 0.0, 0.0, 0.0, 0.0, 0.0, 0.0, 0.0, 0.0, 0.0, 0.0, 0.0, 0.0, 0.0, 0.0, 0.0, 0.0, 0.0, 0.0, 0.0, 0.0, 0.0, 0.0, 0.0, 0.0, 0.0, 0.0, 0.0, 0.0, 0.0, 0.0, 0.0, 0.0, 0.0, 0.0, 0.0, 0.0, 0.0, 0.0, 0.0, 0.0, 0.0, 0.0, 0.0, 0.0, 0.0, 0.0, 0.0, 0.0, 0.0, 0.0, 0.0, 0.0, 0.0, 0.0, 0.0, 0.0, 0.0, 0.0, 0.0, 0.0, 0.0, 0.0, 0.0, 0.0, 0.0, 0.0, 0.0, 0.0, 0.0, 0.0, 0.0, 0.0, 0.0, 0.0, 0.0, 0.0, 0.0, 0.0, 0.0, 0.0, 0.0, 0.0, 0.0, 0.0, 0.0, 0.0, 0.0, 0.0, 0.0, 0.0, 0.0, 0.0, 0.0, 0.0, 0.0, 0.0, 0.0, 0.0, 0.0, 0.0, 0.0, 0.0, 0.0, 0.0, 0.0, 0.0, 0.0, 0.0, 0.0, 0.0, 0.0, 0.0, 0.0, 0.0, 0.0, 0.0, 0.0, 0.0, 0.0, 0.0, 0.0, 0.0, 0.0, 0.0, 0.0, 0.0, 0.0, 0.0, 0.0, 0.0, 0.0, 0.0, 0.0, 0.0, 0.0, 0.0, 0.0, 0.0, 0.0, 0.0, 0.0, 0.0, 0.0, 0.0, 0.0, 0.0, 0.0, 0.0, 0.0, 0.0, 0.0, 0.0, 0.0, 0.0, 0.0, 0.0, 0.0, 0.0, 0.0, 0.0, 0.0, 0.0, 0.0, 0.0, 0.0, 0.0, 0.0, 0.0, 0.0, 0.0, 0.0, 0.0, 0.0, 0.0, 0.0, 0.0, 0.0, 0.0, 0.0, 0.0, 0.0, 0.0, 0.0, 0.0, 0.0, 0.0, 0.0, 0.0, 0.0, 0.0, 0.0, 0.0, 0.0, 0.0, 0.0, 0.0, 0.0, 0.0, 0.0, 0.0, 0.0, 0.0, 0.0, 0.0, 0.0, 0.0, 0.0, 0.0, 0.0, 0.0, 0.0, 0.0, 0.0, 0.0, 0.0, 0.0, 0.0, 0.0, 0.0, 0.0, 0.0, 0.0, 0.0, 0.0, 0.0, 0.0, 0.0, 0.0, 0.0, 0.0, 0.0, 0.0, 0.0, 0.0, 0.0, 0.0, 0.0, 0.0, 0.0, 0.0, 0.0, 0.0, 0.0, 0.0, 0.0, 0.0, 0.0, 0.0, 0.0, 0.0, 0.0, 0.0, 0.0, 0.0, 0.0, 0.0, 0.0, 0.0, 0.0, 0.0, 0.0, 0.0, 0.0, 0.0, 0.0, 0.0, 0.0, 0.0, 0.0, 0.0, 0.0, 0.0, 0.0, 0.0, 0.0, 0.0, 0.0, 0.0, 0.0, 0.0, 0.0, 0.0, 0.0, 0.0, 0.0, 0.0, 0.0, 0.0, 0.0, 0.0, 0.0, 0.0, 0.0, 0.0, 0.0, 0.0, 0.0, 0.0, 0.0, 0.0, 0.0, 0.0, 0.0, 0.0, 0.0, 0.0, 0.0, 0.0, 0.0, 0.0, 0.0, 0.0, 0.0, 0.0, 0.0, 0.0, 0.0, 0.0, 0.0, 0.0, 0.0, 0.0, 0.0, 0.0, 0.0, 0.0, 0.0, 0.0, 0.0, 0.0, 0.0, 0.0, 0.0, 0.0, 0.0, 0.0, 0.0, 0.0, 0.0, 0.0, 0.0, 0.0, 0.0, 0.0, 0.0, 0.0, 0.0, 0.0, 0.0, 0.0, 0.0, 0.0, 0.0, 0.0, 0.0, 0.0, 0.0, 0.0, 0.0, 0.0, 0.0, 0.0, 0.0, 0.0, 0.0, 0.0, 0.0, 0.0, 0.0, 0.0, 0.0, 0.0, 0.0, 0.0, 0.0, 0.0, 0.0, 0.0, 0.0, 0.0, 0.0, 0.0, 0.0, 0.0, 0.0, 0.0, 0.0, 0.0, 0.0, 0.0, 0.0, 0.0, 0.0, 0.0, 0.0, 0.0, 0.0, 0.0, 0.0, 0.0, 0.0, 0.0, 0.0, 0.0, 0.0, 0.0, 0.0, 0.0, 0.0, 0.0, 0.0, 0.0, 0.0, 0.0, 0.0, 0.0, 0.0, 0.0, 0.0, 0.0, 0.0, 0.0, 0.0, 0.0, 0.0, 0.0, 0.0, 0.0, 0.0, 0.0, 0.0, 0.0, 0.0, 0.0, 0.0, 0.0, 0.0, 0.0, 0.0, 0.0, 0.0, 0.0, 0.0, 0.0, 0.0, 0.0, 0.0, 0.0, 0.0, 0.0, 0.0, 0.0, 0.0, 0.0, 0.0, 0.0, 0.0, 0.0, 0.0, 0.0, 0.0, 0.0, 0.0, 0.0, 0.0, 0.0, 0.0, 0.0, 0.0, 0.0, 0.0, 0.0, 0.0, 0.0, 0.0, 0.0, 0.0, 0.0, 0.0, 0.0, 0.0, 0.0, 0.0, 0.0, 0.0, 0.0, 0.0, 0.0, 0.0, 0.0, 0.0, 0.0, 0.0, 0.0, 0.0, 0.0, 0.0, 0.0, 0.0, 0.0, 0.0, 0.0, 0.0, 0.0, 0.0, 0.0, 0.0, 0.0, 0.0, 0.0, 0.0, 0.0, 0.0, 0.0, 0.0, 0.0, 0.0, 0.0, 0.0, 0.0, 0.0, 0.0, 0.0, 0.0, 0.0, 0.0, 0.0, 0.0, 0.0, 0.0, 0.0, 0.0, 0.0, 0.0, 0.0, 0.0, 0.0, 0.0, 0.0, 0.0, 0.0, 0.0, 0.0, 0.0, 0.0, 0.0, 0.0, 0.0, 0.0, 0.0, 0.0, 0.0, 0.0, 0.0, 0.0, 0.0, 0.0, 0.0, 0.0, 0.0, 0.0, 0.0, 0.0, 0.0, 0.0, 0.0, 0.0, 0.0, 0.0, 0.0, 0.0, 0.0, 0.0, 0.0, 0.0, 0.0, 0.0, 0.0, 0.0, 0.0, 0.0, 0.0, 0.0, 0.0, 0.0, 0.0, 0.0, 0.0, 0.0, 0.0, 0.0, 0.0, 0.0, 0.0, 0.0, 0.0, 0.0, 0.0, 0.0, 0.0, 0.0, 0.0, 0.0, 0.0, 0.0, 0.0, 0.0, 0.0, 0.0, 0.0, 0.0, 0.0, 0.0, 0.0, 0.0, 0.0, 0.0, 0.0, 0.0, 0.0, 0.0, 0.0, 0.0, 0.0, 0.0, 0.0, 0.0, 0.0, 0.0, 0.0, 0.0, 0.0, 0.0, 0.0, 0.0, 0.0, 0.0, 0.0, 0.0, 0.0, 0.0, 0.0, 0.0, 0.0, 0.0, 0.0, 0.0, 0.0, 0.0, 0.0, 0.0, 0.0, 0.0, 0.0, 0.0, 0.0, 0.0, 0.0, 0.0, 0.0, 0.0, 0.0, 0.0, 0.0, 0.0, 0.0, 0.0, 0.0, 0.0, 0.0, 0.0, 0.0, 0.0, 0.0, 0.0, 0.0, 0.0, 0.0, 0.0, 0.0, 0.0, 0.0, 0.0, 0.0, 0.0, 0.0, 0.0, 0.0, 0.0, 0.0, 0.0, 0.0, 0.0, 0.0, 0.0, 0.0, 0.0, 0.0, 0.0, 0.0, 0.0, 0.0, 0.0, 0.0, 0.0, 0.0, 0.0, 0.0, 0.0, 0.0, 0.0, 0.0, 0.0, 0.0, 0.0, 0.0, 0.0, 0.0, 0.0, 0.0, 0.0, 0.0, 0.0, 0.0, 0.0, 0.0, 0.0, 0.0, 0.0, 0.0, 0.0, 0.0, 0.0, 0.0, 0.0, 0.0, 0.0, 0.0, 0.0, 0.0, 0.0, 0.0, 0.0, 0.0, 0.0, 0.0, 0.0, 0.0, 0.0, 0.0, 0.0, 0.0, 0.0, 0.0, 0.0, 0.0, 0.0, 0.0, 0.0, 0.0, 0.0, 0.0, 0.0, 0.0, 0.0, 0.0, 0.0, 0.0, 0.0, 0.0, 0.0, 0.0, 0.0, 0.0, 0.0, 0.0, 0.0, 0.0, 0.0, 0.0, 0.0, 0.0, 0.0, 0.0, 0.0, 0.0, 0.0, 0.0, 0.0, 0.0, 0.0, 0.0, 0.0, 0.0, 0.0, 0.0, 0.0, 0.0, 0.0, 0.0, 0.0, 0.0, 0.0, 0.0, 0.0, 0.0, 0.0, 0.0, 0.0, 0.0, 0.0, 0.0, 0.0, 0.0, 0.0, 0.0, 0.0, 0.0])
me_plane_003.use_remesh_fix_poles = True
me_plane_003.use_remesh_preserve_attributes = False
me_plane_003.use_mirror_vertex_groups = False
me_plane_003.update()
me_plane_004 = bpy.data.meshes.new('Plane.004')
me_plane_004.from_pydata([(0.0, -1.0, 1.0), (0.0, -1.0, -1.0), (0.0, 1.0, 1.0), (0.0, 1.0, -1.0), (0.302, -1.0, 1.0), (0.302, -1.0, -1.0), (0.302, 1.0, 1.0), (0.302, 1.0, -1.0), (0.302, -0.2344, 0.2344), (0.302, -0.2344, -0.2344), (0.302, 0.2344, 0.2344), (0.302, 0.2344, -0.2344), (0.302, -0.2344, 0.2344), (0.302, -0.2344, -0.2344), (0.302, 0.2344, 0.2344), (0.302, 0.2344, -0.2344), (0.01932, -0.2725, 0.2316), (0.01932, -0.2725, -0.2372), (0.01932, 0.1964, 0.2316), (0.01932, 0.1964, -0.2372)], [], [(5, 7, 11, 9), (2, 6, 7, 3), (1, 5, 4, 0), (5, 1, 3, 7), (0, 4, 6, 2), (6, 4, 8, 10), (7, 6, 10, 11), (4, 5, 9, 8), (10, 8, 12, 14), (11, 10, 14, 15), (8, 9, 13, 12), (9, 11, 15, 13), (12, 13, 17, 16), (13, 15, 19, 17), (14, 12, 16, 18), (15, 14, 18, 19), (0, 2, 18, 16), (2, 3, 19, 18), (1, 17, 19, 3), (1, 0, 16, 17)])
_uv = me_plane_004.uv_layers.new(name='UVMap')
_uv.uv.foreach_set('vector', [0.0, 0.0, 0.0, 0.0, 0.0, 0.0, 0.0, 0.0, 0.0, 0.0, 0.0, 0.0, 0.0, 0.0, 0.0, 0.0, 0.0, 0.0, 0.0, 0.0, 0.0, 0.0, 0.0, 0.0, 0.0, 0.0, 0.0, 0.0, 0.0, 0.0, 0.0, 0.0, 0.0, 0.0, 0.0, 0.0, 0.0, 0.0, 0.0, 0.0, 0.0, 0.0, 0.0, 0.0, 0.0, 0.0, 0.0, 0.0, 0.0, 0.0, 0.0, 0.0, 0.0, 0.0, 0.0, 0.0, 0.0, 0.0, 0.0, 0.0, 0.0, 0.0, 0.0, 0.0, 0.0, 0.0, 0.0, 0.0, 0.0, 0.0, 0.0, 0.0, 0.0, 0.0, 0.0, 0.0, 0.0, 0.0, 0.0, 0.0, 0.0, 0.0, 0.0, 0.0, 0.0, 0.0, 0.0, 0.0, 0.0, 0.0, 0.0, 0.0, 0.0, 0.0, 0.0, 0.0, 0.0, 0.0, 0.0, 0.0, 0.0, 0.0, 0.0, 0.0, 0.0, 0.0, 0.0, 0.0, 0.0, 0.0, 0.0, 0.0, 0.0, 0.0, 0.0, 0.0, 0.0, 0.0, 0.0, 0.0, 0.0, 0.0, 0.0, 0.0, 0.0, 0.0, 0.0, 0.0, 0.0, 0.0, 0.0, 0.0, 0.0, 0.0, 0.0, 0.0, 0.0, 0.0, 0.0, 0.0, 0.0, 0.0, 0.0, 0.0, 0.0, 0.0, 0.0, 0.0, 0.0, 0.0, 0.0, 0.0, 0.0, 0.0, 0.0, 0.0, 0.0, 0.0, 0.0, 0.0])
me_plane_004.use_remesh_fix_poles = True
me_plane_004.use_remesh_preserve_attributes = False
me_plane_004.use_mirror_vertex_groups = False
me_plane_004.update()

# ---- objects
ob_wall1 = bpy.data.objects.new('Wall1', me_plane)
ob_wall1_001 = bpy.data.objects.new('Wall1.001', me_plane_001)
ob_wall1_002 = bpy.data.objects.new('Wall1.002', me_plane_002)
ob_wall1_003 = bpy.data.objects.new('Wall1.003', me_plane_003)
ob_wall1_004 = bpy.data.objects.new('Wall1.004', me_plane_004)

# ---- transforms, parenting, visibility, modifiers, constraints
ob_wall1.location = (-4.461, -24.23, 0.0)
ob_wall1.scale = (10.52, 10.52, 10.52)
ob_wall1.lineart.crease_threshold = 0.0
ob_wall1_001.location = (-3.33, -48.86, 0.0)
ob_wall1_001.scale = (10.52, 10.52, 10.52)
ob_wall1_001.lineart.crease_threshold = 0.0
ob_wall1_002.location = (-4.461, 1.366, 0.0)
ob_wall1_002.scale = (10.52, 10.52, 10.52)
ob_wall1_002.lineart.crease_threshold = 0.0
ob_wall1_003.location = (-4.461, 24.0, 0.0)
ob_wall1_003.scale = (10.52, 10.52, 10.52)
ob_wall1_003.lineart.crease_threshold = 0.0
ob_wall1_004.location = (-4.461, 49.4, 0.0)
ob_wall1_004.scale = (10.52, 10.52, 10.52)
ob_wall1_004.lineart.crease_threshold = 0.0

# ---- collection membership
col_collection.objects.link(ob_wall1)
col_collection.objects.link(ob_wall1_001)
col_collection.objects.link(ob_wall1_002)
col_collection.objects.link(ob_wall1_003)
col_collection.objects.link(ob_wall1_004)

# ---- scene / render settings (as saved in the file)
scene.frame_start = 1; scene.frame_end = 250; scene.frame_set(1)
scene.render.engine = 'BLENDER_EEVEE_NEXT'
scene.cycles.use_denoising = False
scene.cycles.samples = 128
scene.cycles.sampling_pattern = 'TABULATED_SOBOL'
scene.cycles.use_adaptive_sampling = False
scene.cycles.use_light_tree = False
scene.view_settings.view_transform = 'Filmic'
bpy.context.view_layer.update()

# ---- added for rendering (the .blend has no active camera and no usable light): camera, sun
cam_auto = bpy.data.cameras.new('AutoCamera')
cam_auto.lens = 50.0
cam_auto.sensor_width = 36.0
cam_auto.clip_end = 1969.45
ob_auto_camera = bpy.data.objects.new('AutoCamera', cam_auto)
scene.collection.objects.link(ob_auto_camera)
ob_auto_camera.location = (110.266, -134.394, 89.779)
ob_auto_camera.rotation_euler = (1.09748, -7.21219e-08, 0.694738)
scene.camera = ob_auto_camera
light_auto_sun = bpy.data.lights.new('AutoSun', 'SUN')
light_auto_sun.energy = 3.0
light_auto_sun.angle = 0.0523599
ob_auto_sun = bpy.data.objects.new('AutoSun', light_auto_sun)
scene.collection.objects.link(ob_auto_sun)
ob_auto_sun.rotation_euler = (0.872665, 0.174533, 0.523599)
bpy.context.view_layer.update()
